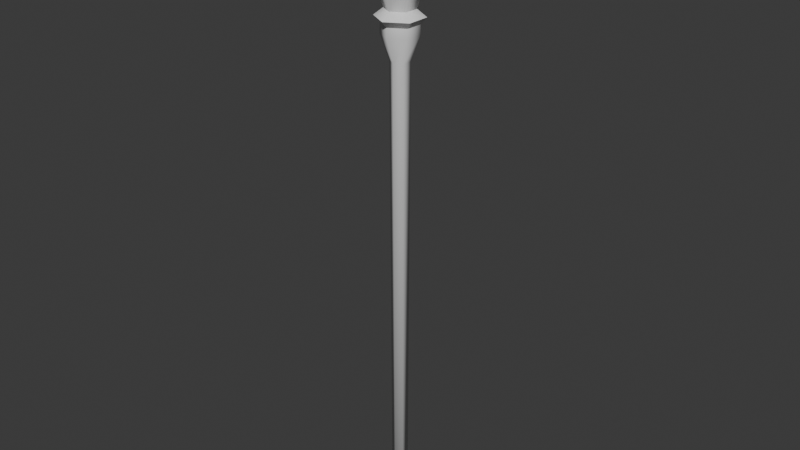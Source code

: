 # Source: Spear.blend  (saved by Blender 4.3.34; exported with 4.5.12 LTS)
import bpy
from mathutils import Matrix  # noqa: F401  (used for matrix-valued properties, if any)

bpy.ops.wm.read_factory_settings(use_empty=True)
scene = bpy.context.scene
scene.name = 'Scene'

# ---- collections
col_collection = bpy.data.collections.new('Collection'); scene.collection.children.link(col_collection)

# ---- world
world_world = bpy.data.worlds.new('World'); scene.world = world_world
world_world.use_nodes = True; world_world.node_tree.nodes.clear()
_N = world_world.node_tree.nodes; _L = world_world.node_tree.links
n0 = _N.new('ShaderNodeOutputWorld'); n0.name = 'World Output'; n0.location = (300, 300)
n1 = _N.new('ShaderNodeBackground'); n1.name = 'Background'; n1.location = (10, 300)
n1.inputs[0].default_value = (0.05088, 0.05088, 0.05088, 1.0)
_L.new(n1.outputs[0], n0.inputs[0])
n0.is_active_output = True
world_world.color = (0.05088, 0.05088, 0.05088)
world_world.sun_shadow_jitter_overblur = 0.0

# ---- meshes
me_cylinder = bpy.data.meshes.new('Cylinder')
me_cylinder.from_pydata([(0.0, 2.88e-10, -1.13), (-0.09066, 0.05234, 1.18), (-2.834e-16, 0.07977, 1.11), (0.06908, 0.03988, 1.11), (0.03092, -0.01785, -1.13), (0.06908, -0.03988, 1.11), (0.0, -0.03571, -1.13), (-2.834e-16, -0.07977, 1.11), (-0.03092, -0.01785, -1.13), (-0.06908, -0.03988, 1.11), (-1.489e-16, 0.04192, 1.001), (0.03631, 0.02096, 1.001), (0.03631, -0.02096, 1.001), (-1.489e-16, -0.04192, 1.001), (-0.03631, -0.02096, 1.001), (-0.03631, 0.02096, 1.001), (-0.06908, 0.03988, 1.11), (-0.06855, 0.03958, 1.152), (-0.06855, -0.03958, 1.152), (-1.776e-16, -0.07915, 1.152), (0.06855, -0.03958, 1.152), (0.06855, 0.03958, 1.152), (-1.776e-16, 0.07915, 1.152), (-0.09066, -0.05234, 1.18), (-3.62e-09, -0.1047, 1.18), (0.09066, -0.05234, 1.18), (0.09066, 0.05234, 1.18), (-3.62e-09, 0.1047, 1.18), (-0.05681, 0.0328, 1.211), (-0.05681, -0.0328, 1.211), (-3.421e-09, -0.0656, 1.211), (0.05681, -0.0328, 1.211), (0.05681, 0.0328, 1.211), (-3.421e-09, 0.0656, 1.211), (-0.09967, 0.05755, 1.371), (-0.09967, -0.05755, 1.371), (-3.217e-09, -0.1151, 1.371), (0.09967, -0.05755, 1.371), (0.09967, 0.05755, 1.371), (-3.217e-09, 0.1151, 1.371), (-2.99e-09, 0.0, 1.705), (0.03092, 0.01785, -1.13), (-0.03092, 0.01785, -1.13), (0.0, 0.03571, -1.13)], [], [(0, 43, 41), (21, 20, 5, 3), (0, 41, 4), (20, 19, 7, 5), (0, 4, 6), (19, 18, 9, 7), (0, 6, 8), (18, 17, 16, 9), (0, 8, 42), (24, 25, 31, 30), (0, 42, 43), (22, 21, 3, 2), (20, 21, 26, 25), (17, 22, 2, 16), (18, 19, 24, 23), (22, 17, 1, 27), (21, 22, 27, 26), (19, 20, 25, 24), (17, 18, 23, 1), (31, 32, 38, 37), (25, 26, 32, 31), (23, 24, 30, 29), (1, 23, 29, 28), (27, 1, 28, 33), (26, 27, 33, 32), (38, 39, 40), (28, 29, 35, 34), (30, 31, 37, 36), (32, 33, 39, 38), (33, 28, 34, 39), (29, 30, 36, 35), (39, 34, 40), (35, 36, 40), (37, 38, 40), (34, 35, 40), (36, 37, 40), (8, 14, 15, 42), (6, 13, 14, 8), (4, 12, 13, 6), (43, 10, 11, 41), (42, 15, 10, 43), (41, 11, 12, 4), (9, 14, 13, 7), (7, 13, 12, 5), (5, 12, 11, 3), (3, 11, 10, 2), (10, 15, 16, 2), (14, 9, 16, 15)])
me_cylinder.polygons.foreach_set('use_smooth', [True] * 48)
_k = set([(1, 23), (1, 27), (17, 18), (17, 22), (18, 19), (19, 20), (20, 21), (21, 22), (23, 24), (24, 25), (25, 26), (26, 27), (28, 29), (28, 33), (29, 30), (30, 31), (31, 32), (32, 33), (34, 35), (34, 39), (34, 40), (35, 36), (35, 40), (36, 37), (36, 40), (37, 38), (37, 40), (38, 39), (38, 40), (39, 40)])
me_cylinder.attributes.new('sharp_edge', 'BOOLEAN', 'EDGE').data.foreach_set('value', [ (min(e.vertices), max(e.vertices)) in _k for e in me_cylinder.edges])
_uv = me_cylinder.uv_layers.new(name='UVMap')
_uv.uv.foreach_set('vector', [0.75, 0.25, 0.75, 0.49, 0.9578, 0.37, 0.4145, 0.345, 0.4145, 0.155, 0.4578, 0.13, 0.4578, 0.37, 0.75, 0.25, 0.9578, 0.37, 0.9578, 0.13, 0.4145, 0.155, 0.25, 0.06003, 0.25, 0.01, 0.4578, 0.13, 0.75, 0.25, 0.9578, 0.13, 0.75, 0.01, 0.25, 0.06003, 0.08549, 0.155, 0.04215, 0.13, 0.25, 0.01, 0.75, 0.25, 0.75, 0.01, 0.5422, 0.13, 0.08549, 0.155, 0.08549, 0.345, 0.04215, 0.37, 0.04215, 0.13, 0.75, 0.25, 0.5422, 0.13, 0.5422, 0.37, 0.25, 0.06003, 0.4145, 0.155, 0.4145, 0.155, 0.25, 0.06003, 0.75, 0.25, 0.5422, 0.37, 0.75, 0.49, 0.25, 0.44, 0.4145, 0.345, 0.4578, 0.37, 0.25, 0.49, 0.4145, 0.155, 0.4145, 0.345, 0.4145, 0.345, 0.4145, 0.155, 0.08549, 0.345, 0.25, 0.44, 0.25, 0.49, 0.04215, 0.37, 0.08549, 0.155, 0.25, 0.06003, 0.25, 0.06003, 0.08549, 0.155, 0.25, 0.44, 0.08549, 0.345, 0.08549, 0.345, 0.25, 0.44, 0.4145, 0.345, 0.25, 0.44, 0.25, 0.44, 0.4145, 0.345, 0.25, 0.06003, 0.4145, 0.155, 0.4145, 0.155, 0.25, 0.06003, 0.08549, 0.345, 0.08549, 0.155, 0.08549, 0.155, 0.08549, 0.345, 0.4145, 0.155, 0.4145, 0.345, 0.4145, 0.345, 0.4145, 0.155, 0.4145, 0.155, 0.4145, 0.345, 0.4145, 0.345, 0.4145, 0.155, 0.08549, 0.155, 0.25, 0.06003, 0.25, 0.06003, 0.08549, 0.155, 0.08549, 0.345, 0.08549, 0.155, 0.08549, 0.155, 0.08549, 0.345, 0.25, 0.44, 0.08549, 0.345, 0.08549, 0.345, 0.25, 0.44, 0.4145, 0.345, 0.25, 0.44, 0.25, 0.44, 0.4145, 0.345, 0.4145, 0.345, 0.25, 0.44, 0.4145, 0.345, 0.08549, 0.345, 0.08549, 0.155, 0.08549, 0.155, 0.08549, 0.345, 0.25, 0.06003, 0.4145, 0.155, 0.4145, 0.155, 0.25, 0.06003, 0.4145, 0.345, 0.25, 0.44, 0.25, 0.44, 0.4145, 0.345, 0.25, 0.44, 0.08549, 0.345, 0.08549, 0.345, 0.25, 0.44, 0.08549, 0.155, 0.25, 0.06003, 0.25, 0.06003, 0.08549, 0.155, 0.25, 0.44, 0.08549, 0.345, 0.25, 0.44, 0.08549, 0.155, 0.25, 0.06003, 0.08549, 0.155, 0.4145, 0.155, 0.4145, 0.345, 0.4145, 0.155, 0.08549, 0.345, 0.08549, 0.155, 0.08549, 0.345, 0.25, 0.06003, 0.4145, 0.155, 0.25, 0.06003, 0.3333, 0.5, 0.3333, 0.9741, 0.1667, 0.9741, 0.1667, 0.5, 0.5, 0.5, 0.5, 0.9741, 0.3333, 0.9741, 0.3333, 0.5, 0.6667, 0.5, 0.6667, 0.9741, 0.5, 0.9741, 0.5, 0.5, 1.0, 0.5, 1.0, 0.9741, 0.8333, 0.9741, 0.8333, 0.5, 0.1667, 0.5, 0.1667, 0.9741, -8.941e-08, 0.9741, -8.941e-08, 0.5, 0.8333, 0.5, 0.8333, 0.9741, 0.6667, 0.9741, 0.6667, 0.5, 0.04215, 0.13, 0.3333, 0.9741, 0.5, 0.9741, 0.25, 0.01, 0.25, 0.01, 0.5, 0.9741, 0.6667, 0.9741, 0.4578, 0.13, 0.4578, 0.13, 0.6667, 0.9741, 0.8333, 0.9741, 0.4578, 0.37, 0.4578, 0.37, 0.8333, 0.9741, 1.0, 0.9741, 0.25, 0.49, -8.941e-08, 0.9741, 0.1667, 0.9741, 0.04215, 0.37, 0.25, 0.49, 0.3333, 0.9741, 0.04215, 0.13, 0.04215, 0.37, 0.1667, 0.9741])
me_cylinder.update()

# ---- objects
ob_cylinder = bpy.data.objects.new('Cylinder', me_cylinder)

# ---- transforms, parenting, visibility, modifiers, constraints
ob_cylinder.location = (0.0, 0.0, 0.0)
_m = ob_cylinder.modifiers.new('Triangulate', 'TRIANGULATE')

# ---- collection membership
col_collection.objects.link(ob_cylinder)

# ---- scene / render settings (as saved in the file)
scene.frame_start = 1; scene.frame_end = 250; scene.frame_set(1)
scene.render.engine = 'BLENDER_EEVEE_NEXT'
bpy.context.view_layer.update()

# ---- added for rendering (the .blend has no active camera and no usable light): camera, sun
cam_auto = bpy.data.cameras.new('AutoCamera')
cam_auto.lens = 50.0
cam_auto.sensor_width = 36.0
cam_auto.clip_end = 1000.0
ob_auto_camera = bpy.data.objects.new('AutoCamera', cam_auto)
scene.collection.objects.link(ob_auto_camera)
ob_auto_camera.location = (2.63785, -3.16541, 2.39764)
ob_auto_camera.rotation_euler = (1.09748, -7.21219e-08, 0.694738)
scene.camera = ob_auto_camera
light_auto_sun = bpy.data.lights.new('AutoSun', 'SUN')
light_auto_sun.energy = 3.0
light_auto_sun.angle = 0.0523599
ob_auto_sun = bpy.data.objects.new('AutoSun', light_auto_sun)
scene.collection.objects.link(ob_auto_sun)
ob_auto_sun.rotation_euler = (0.872665, 0.174533, 0.523599)
bpy.context.view_layer.update()
